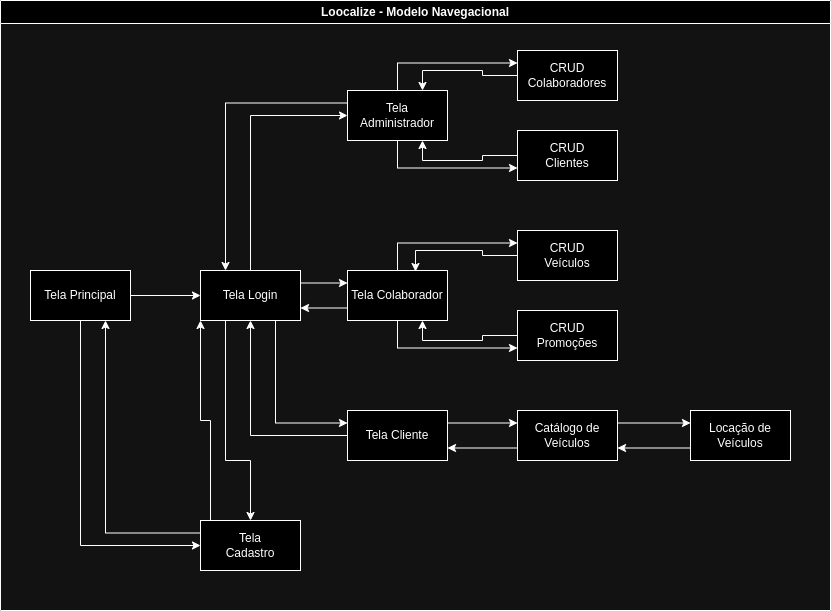

The diagram above was exported from draw.io. Its source (the exported page's mxGraphModel, read from the mxfile embedded in the PNG):
<mxGraphModel dx="1193" dy="1968" grid="1" gridSize="10" guides="1" tooltips="1" connect="1" arrows="1" fold="1" page="1" pageScale="1" pageWidth="827" pageHeight="1169" math="0" shadow="0">
  <root>
    <mxCell id="0" />
    <mxCell id="1" parent="0" />
    <mxCell id="AABZpudM6yDmk0gSAe5k-52" value="Loocalize - Modelo Navegacional" style="swimlane;whiteSpace=wrap;html=1;" parent="1" vertex="1">
      <mxGeometry x="310" y="-120" width="830" height="610" as="geometry" />
    </mxCell>
    <mxCell id="AABZpudM6yDmk0gSAe5k-85" style="edgeStyle=orthogonalEdgeStyle;rounded=0;orthogonalLoop=1;jettySize=auto;html=1;exitX=0.5;exitY=0;exitDx=0;exitDy=0;entryX=0;entryY=0.5;entryDx=0;entryDy=0;" parent="AABZpudM6yDmk0gSAe5k-52" source="AABZpudM6yDmk0gSAe5k-53" target="AABZpudM6yDmk0gSAe5k-57" edge="1">
      <mxGeometry relative="1" as="geometry" />
    </mxCell>
    <mxCell id="AABZpudM6yDmk0gSAe5k-87" style="edgeStyle=orthogonalEdgeStyle;rounded=0;orthogonalLoop=1;jettySize=auto;html=1;exitX=1;exitY=0.25;exitDx=0;exitDy=0;entryX=0;entryY=0.25;entryDx=0;entryDy=0;" parent="AABZpudM6yDmk0gSAe5k-52" source="AABZpudM6yDmk0gSAe5k-53" target="AABZpudM6yDmk0gSAe5k-58" edge="1">
      <mxGeometry relative="1" as="geometry" />
    </mxCell>
    <mxCell id="AABZpudM6yDmk0gSAe5k-89" style="edgeStyle=orthogonalEdgeStyle;rounded=0;orthogonalLoop=1;jettySize=auto;html=1;exitX=0.75;exitY=1;exitDx=0;exitDy=0;entryX=0;entryY=0.25;entryDx=0;entryDy=0;" parent="AABZpudM6yDmk0gSAe5k-52" source="AABZpudM6yDmk0gSAe5k-53" target="AABZpudM6yDmk0gSAe5k-59" edge="1">
      <mxGeometry relative="1" as="geometry" />
    </mxCell>
    <mxCell id="AABZpudM6yDmk0gSAe5k-91" style="edgeStyle=orthogonalEdgeStyle;rounded=0;orthogonalLoop=1;jettySize=auto;html=1;exitX=0.25;exitY=1;exitDx=0;exitDy=0;entryX=0.5;entryY=0;entryDx=0;entryDy=0;" parent="AABZpudM6yDmk0gSAe5k-52" source="AABZpudM6yDmk0gSAe5k-53" target="AABZpudM6yDmk0gSAe5k-64" edge="1">
      <mxGeometry relative="1" as="geometry">
        <Array as="points">
          <mxPoint x="225" y="460" />
          <mxPoint x="250" y="460" />
        </Array>
      </mxGeometry>
    </mxCell>
    <mxCell id="AABZpudM6yDmk0gSAe5k-53" value="Tela Login" style="rounded=0;whiteSpace=wrap;html=1;" parent="AABZpudM6yDmk0gSAe5k-52" vertex="1">
      <mxGeometry x="200" y="270" width="100" height="50" as="geometry" />
    </mxCell>
    <mxCell id="AABZpudM6yDmk0gSAe5k-86" style="edgeStyle=orthogonalEdgeStyle;rounded=0;orthogonalLoop=1;jettySize=auto;html=1;exitX=0;exitY=0.25;exitDx=0;exitDy=0;entryX=0.25;entryY=0;entryDx=0;entryDy=0;" parent="AABZpudM6yDmk0gSAe5k-52" source="AABZpudM6yDmk0gSAe5k-57" target="AABZpudM6yDmk0gSAe5k-53" edge="1">
      <mxGeometry relative="1" as="geometry" />
    </mxCell>
    <mxCell id="AABZpudM6yDmk0gSAe5k-101" style="edgeStyle=orthogonalEdgeStyle;rounded=0;orthogonalLoop=1;jettySize=auto;html=1;exitX=0.5;exitY=0;exitDx=0;exitDy=0;entryX=0;entryY=0.25;entryDx=0;entryDy=0;" parent="AABZpudM6yDmk0gSAe5k-52" source="AABZpudM6yDmk0gSAe5k-57" target="AABZpudM6yDmk0gSAe5k-60" edge="1">
      <mxGeometry relative="1" as="geometry" />
    </mxCell>
    <mxCell id="AABZpudM6yDmk0gSAe5k-102" style="edgeStyle=orthogonalEdgeStyle;rounded=0;orthogonalLoop=1;jettySize=auto;html=1;exitX=0.5;exitY=1;exitDx=0;exitDy=0;entryX=0;entryY=0.75;entryDx=0;entryDy=0;" parent="AABZpudM6yDmk0gSAe5k-52" source="AABZpudM6yDmk0gSAe5k-57" target="AABZpudM6yDmk0gSAe5k-61" edge="1">
      <mxGeometry relative="1" as="geometry">
        <mxPoint x="510" y="170" as="targetPoint" />
      </mxGeometry>
    </mxCell>
    <mxCell id="AABZpudM6yDmk0gSAe5k-57" value="Tela Administrador" style="rounded=0;whiteSpace=wrap;html=1;" parent="AABZpudM6yDmk0gSAe5k-52" vertex="1">
      <mxGeometry x="347" y="90" width="100" height="50" as="geometry" />
    </mxCell>
    <mxCell id="AABZpudM6yDmk0gSAe5k-88" style="edgeStyle=orthogonalEdgeStyle;rounded=0;orthogonalLoop=1;jettySize=auto;html=1;exitX=0;exitY=0.75;exitDx=0;exitDy=0;entryX=1;entryY=0.75;entryDx=0;entryDy=0;" parent="AABZpudM6yDmk0gSAe5k-52" source="AABZpudM6yDmk0gSAe5k-58" target="AABZpudM6yDmk0gSAe5k-53" edge="1">
      <mxGeometry relative="1" as="geometry" />
    </mxCell>
    <mxCell id="AABZpudM6yDmk0gSAe5k-95" style="edgeStyle=orthogonalEdgeStyle;rounded=0;orthogonalLoop=1;jettySize=auto;html=1;exitX=0.5;exitY=1;exitDx=0;exitDy=0;entryX=0;entryY=0.75;entryDx=0;entryDy=0;" parent="AABZpudM6yDmk0gSAe5k-52" source="AABZpudM6yDmk0gSAe5k-58" target="AABZpudM6yDmk0gSAe5k-63" edge="1">
      <mxGeometry relative="1" as="geometry" />
    </mxCell>
    <mxCell id="AABZpudM6yDmk0gSAe5k-97" style="edgeStyle=orthogonalEdgeStyle;rounded=0;orthogonalLoop=1;jettySize=auto;html=1;exitX=0.5;exitY=0;exitDx=0;exitDy=0;entryX=0;entryY=0.25;entryDx=0;entryDy=0;" parent="AABZpudM6yDmk0gSAe5k-52" source="AABZpudM6yDmk0gSAe5k-58" target="AABZpudM6yDmk0gSAe5k-62" edge="1">
      <mxGeometry relative="1" as="geometry" />
    </mxCell>
    <mxCell id="AABZpudM6yDmk0gSAe5k-58" value="Tela Colaborador" style="rounded=0;whiteSpace=wrap;html=1;" parent="AABZpudM6yDmk0gSAe5k-52" vertex="1">
      <mxGeometry x="347" y="270" width="100" height="50" as="geometry" />
    </mxCell>
    <mxCell id="AABZpudM6yDmk0gSAe5k-90" style="edgeStyle=orthogonalEdgeStyle;rounded=0;orthogonalLoop=1;jettySize=auto;html=1;exitX=0;exitY=0.5;exitDx=0;exitDy=0;entryX=0.5;entryY=1;entryDx=0;entryDy=0;" parent="AABZpudM6yDmk0gSAe5k-52" source="AABZpudM6yDmk0gSAe5k-59" target="AABZpudM6yDmk0gSAe5k-53" edge="1">
      <mxGeometry relative="1" as="geometry" />
    </mxCell>
    <mxCell id="AABZpudM6yDmk0gSAe5k-105" style="edgeStyle=orthogonalEdgeStyle;rounded=0;orthogonalLoop=1;jettySize=auto;html=1;exitX=1;exitY=0.25;exitDx=0;exitDy=0;entryX=0;entryY=0.25;entryDx=0;entryDy=0;" parent="AABZpudM6yDmk0gSAe5k-52" source="AABZpudM6yDmk0gSAe5k-59" target="AABZpudM6yDmk0gSAe5k-79" edge="1">
      <mxGeometry relative="1" as="geometry" />
    </mxCell>
    <mxCell id="AABZpudM6yDmk0gSAe5k-59" value="Tela Cliente" style="rounded=0;whiteSpace=wrap;html=1;" parent="AABZpudM6yDmk0gSAe5k-52" vertex="1">
      <mxGeometry x="347" y="410" width="100" height="50" as="geometry" />
    </mxCell>
    <mxCell id="AABZpudM6yDmk0gSAe5k-100" style="edgeStyle=orthogonalEdgeStyle;rounded=0;orthogonalLoop=1;jettySize=auto;html=1;exitX=0;exitY=0.5;exitDx=0;exitDy=0;entryX=0.75;entryY=0;entryDx=0;entryDy=0;" parent="AABZpudM6yDmk0gSAe5k-52" source="AABZpudM6yDmk0gSAe5k-60" target="AABZpudM6yDmk0gSAe5k-57" edge="1">
      <mxGeometry relative="1" as="geometry" />
    </mxCell>
    <mxCell id="AABZpudM6yDmk0gSAe5k-60" value="CRUD&lt;br&gt;Colaboradores" style="rounded=0;whiteSpace=wrap;html=1;" parent="AABZpudM6yDmk0gSAe5k-52" vertex="1">
      <mxGeometry x="517" y="50" width="100" height="50" as="geometry" />
    </mxCell>
    <mxCell id="AABZpudM6yDmk0gSAe5k-103" style="edgeStyle=orthogonalEdgeStyle;rounded=0;orthogonalLoop=1;jettySize=auto;html=1;exitX=0;exitY=0.5;exitDx=0;exitDy=0;entryX=0.75;entryY=1;entryDx=0;entryDy=0;" parent="AABZpudM6yDmk0gSAe5k-52" source="AABZpudM6yDmk0gSAe5k-61" target="AABZpudM6yDmk0gSAe5k-57" edge="1">
      <mxGeometry relative="1" as="geometry" />
    </mxCell>
    <mxCell id="AABZpudM6yDmk0gSAe5k-61" value="CRUD&lt;br&gt;Clientes" style="rounded=0;whiteSpace=wrap;html=1;" parent="AABZpudM6yDmk0gSAe5k-52" vertex="1">
      <mxGeometry x="517" y="130" width="100" height="50" as="geometry" />
    </mxCell>
    <mxCell id="AABZpudM6yDmk0gSAe5k-98" style="edgeStyle=orthogonalEdgeStyle;rounded=0;orthogonalLoop=1;jettySize=auto;html=1;exitX=0;exitY=0.5;exitDx=0;exitDy=0;entryX=0.68;entryY=0.02;entryDx=0;entryDy=0;entryPerimeter=0;" parent="AABZpudM6yDmk0gSAe5k-52" source="AABZpudM6yDmk0gSAe5k-62" target="AABZpudM6yDmk0gSAe5k-58" edge="1">
      <mxGeometry relative="1" as="geometry" />
    </mxCell>
    <mxCell id="AABZpudM6yDmk0gSAe5k-62" value="CRUD&lt;br&gt;Veículos" style="rounded=0;whiteSpace=wrap;html=1;" parent="AABZpudM6yDmk0gSAe5k-52" vertex="1">
      <mxGeometry x="517" y="230" width="100" height="50" as="geometry" />
    </mxCell>
    <mxCell id="AABZpudM6yDmk0gSAe5k-96" style="edgeStyle=orthogonalEdgeStyle;rounded=0;orthogonalLoop=1;jettySize=auto;html=1;exitX=0;exitY=0.5;exitDx=0;exitDy=0;entryX=0.75;entryY=1;entryDx=0;entryDy=0;" parent="AABZpudM6yDmk0gSAe5k-52" source="AABZpudM6yDmk0gSAe5k-63" target="AABZpudM6yDmk0gSAe5k-58" edge="1">
      <mxGeometry relative="1" as="geometry" />
    </mxCell>
    <mxCell id="AABZpudM6yDmk0gSAe5k-63" value="CRUD&lt;br&gt;Promoções" style="rounded=0;whiteSpace=wrap;html=1;" parent="AABZpudM6yDmk0gSAe5k-52" vertex="1">
      <mxGeometry x="517" y="310" width="100" height="50" as="geometry" />
    </mxCell>
    <mxCell id="AABZpudM6yDmk0gSAe5k-82" style="edgeStyle=orthogonalEdgeStyle;rounded=0;orthogonalLoop=1;jettySize=auto;html=1;exitX=0;exitY=0.25;exitDx=0;exitDy=0;entryX=0.75;entryY=1;entryDx=0;entryDy=0;" parent="AABZpudM6yDmk0gSAe5k-52" source="AABZpudM6yDmk0gSAe5k-64" target="AABZpudM6yDmk0gSAe5k-70" edge="1">
      <mxGeometry relative="1" as="geometry" />
    </mxCell>
    <mxCell id="AABZpudM6yDmk0gSAe5k-92" style="edgeStyle=orthogonalEdgeStyle;rounded=0;orthogonalLoop=1;jettySize=auto;html=1;exitX=0.25;exitY=0;exitDx=0;exitDy=0;entryX=0;entryY=1;entryDx=0;entryDy=0;" parent="AABZpudM6yDmk0gSAe5k-52" source="AABZpudM6yDmk0gSAe5k-64" target="AABZpudM6yDmk0gSAe5k-53" edge="1">
      <mxGeometry relative="1" as="geometry">
        <Array as="points">
          <mxPoint x="210" y="520" />
          <mxPoint x="210" y="420" />
          <mxPoint x="200" y="420" />
        </Array>
      </mxGeometry>
    </mxCell>
    <mxCell id="AABZpudM6yDmk0gSAe5k-64" value="Tela&lt;br&gt;Cadastro" style="rounded=0;whiteSpace=wrap;html=1;" parent="AABZpudM6yDmk0gSAe5k-52" vertex="1">
      <mxGeometry x="200" y="520" width="100" height="50" as="geometry" />
    </mxCell>
    <mxCell id="AABZpudM6yDmk0gSAe5k-71" style="edgeStyle=orthogonalEdgeStyle;rounded=0;orthogonalLoop=1;jettySize=auto;html=1;exitX=1;exitY=0.5;exitDx=0;exitDy=0;entryX=0;entryY=0.5;entryDx=0;entryDy=0;" parent="AABZpudM6yDmk0gSAe5k-52" source="AABZpudM6yDmk0gSAe5k-70" target="AABZpudM6yDmk0gSAe5k-53" edge="1">
      <mxGeometry relative="1" as="geometry" />
    </mxCell>
    <mxCell id="AABZpudM6yDmk0gSAe5k-83" style="edgeStyle=orthogonalEdgeStyle;rounded=0;orthogonalLoop=1;jettySize=auto;html=1;exitX=0.5;exitY=1;exitDx=0;exitDy=0;entryX=0;entryY=0.5;entryDx=0;entryDy=0;" parent="AABZpudM6yDmk0gSAe5k-52" source="AABZpudM6yDmk0gSAe5k-70" target="AABZpudM6yDmk0gSAe5k-64" edge="1">
      <mxGeometry relative="1" as="geometry" />
    </mxCell>
    <mxCell id="AABZpudM6yDmk0gSAe5k-70" value="Tela Principal" style="rounded=0;whiteSpace=wrap;html=1;" parent="AABZpudM6yDmk0gSAe5k-52" vertex="1">
      <mxGeometry x="30" y="270" width="100" height="50" as="geometry" />
    </mxCell>
    <mxCell id="AABZpudM6yDmk0gSAe5k-108" style="edgeStyle=orthogonalEdgeStyle;rounded=0;orthogonalLoop=1;jettySize=auto;html=1;exitX=0;exitY=0.75;exitDx=0;exitDy=0;entryX=1;entryY=0.75;entryDx=0;entryDy=0;" parent="AABZpudM6yDmk0gSAe5k-52" source="AABZpudM6yDmk0gSAe5k-78" target="AABZpudM6yDmk0gSAe5k-79" edge="1">
      <mxGeometry relative="1" as="geometry" />
    </mxCell>
    <mxCell id="AABZpudM6yDmk0gSAe5k-78" value="Locação de Veículos" style="rounded=0;whiteSpace=wrap;html=1;" parent="AABZpudM6yDmk0gSAe5k-52" vertex="1">
      <mxGeometry x="690" y="410" width="100" height="50" as="geometry" />
    </mxCell>
    <mxCell id="AABZpudM6yDmk0gSAe5k-106" style="edgeStyle=orthogonalEdgeStyle;rounded=0;orthogonalLoop=1;jettySize=auto;html=1;exitX=0;exitY=0.75;exitDx=0;exitDy=0;entryX=1;entryY=0.75;entryDx=0;entryDy=0;" parent="AABZpudM6yDmk0gSAe5k-52" source="AABZpudM6yDmk0gSAe5k-79" target="AABZpudM6yDmk0gSAe5k-59" edge="1">
      <mxGeometry relative="1" as="geometry" />
    </mxCell>
    <mxCell id="AABZpudM6yDmk0gSAe5k-107" style="edgeStyle=orthogonalEdgeStyle;rounded=0;orthogonalLoop=1;jettySize=auto;html=1;exitX=1;exitY=0.25;exitDx=0;exitDy=0;entryX=0;entryY=0.25;entryDx=0;entryDy=0;" parent="AABZpudM6yDmk0gSAe5k-52" source="AABZpudM6yDmk0gSAe5k-79" target="AABZpudM6yDmk0gSAe5k-78" edge="1">
      <mxGeometry relative="1" as="geometry" />
    </mxCell>
    <mxCell id="AABZpudM6yDmk0gSAe5k-79" value="Catálogo de Veículos" style="rounded=0;whiteSpace=wrap;html=1;" parent="AABZpudM6yDmk0gSAe5k-52" vertex="1">
      <mxGeometry x="517" y="410" width="100" height="50" as="geometry" />
    </mxCell>
  </root>
</mxGraphModel>